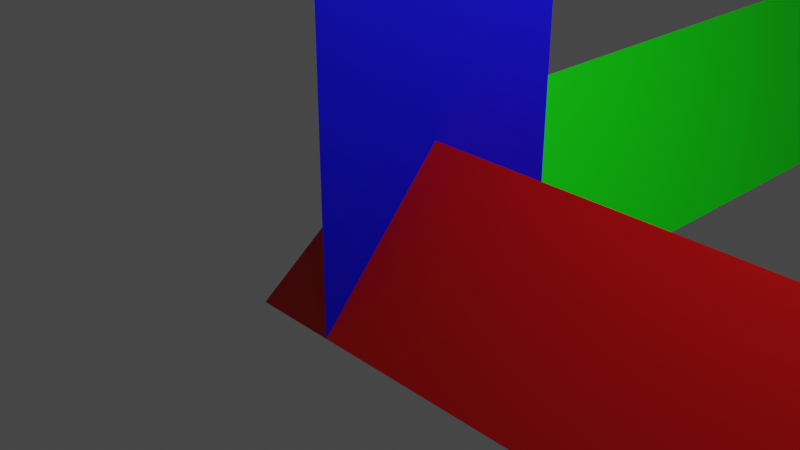 # Source: axes.blend  (saved by Blender 3.3.6; exported with 4.5.12 LTS)
import bpy
from mathutils import Matrix  # noqa: F401  (used for matrix-valued properties, if any)

bpy.ops.wm.read_factory_settings(use_empty=True)
scene = bpy.context.scene
scene.name = 'Scene'

# ---- collections
col_collection = bpy.data.collections.new('Collection'); scene.collection.children.link(col_collection)

# ---- materials (node trees are filled in below, after node groups)
mat_xaxis = bpy.data.materials.new('Xaxis')
mat_xaxis.alpha_threshold = 0.0
mat_xaxis.use_transparent_shadow = False
mat_xaxis.roughness = 0.5
mat_xaxis.line_color = (0.0, 0.0, 0.0, 1.0)
mat_yaxis = bpy.data.materials.new('Yaxis')
mat_yaxis.alpha_threshold = 0.0
mat_yaxis.use_transparent_shadow = False
mat_yaxis.roughness = 0.5
mat_yaxis.line_color = (0.0, 0.0, 0.0, 1.0)
mat_zaxis = bpy.data.materials.new('Zaxis')
mat_zaxis.alpha_threshold = 0.0
mat_zaxis.use_transparent_shadow = False
mat_zaxis.roughness = 0.5
mat_zaxis.line_color = (0.0, 0.0, 0.0, 1.0)

# ---- material node trees
mat_xaxis.use_nodes = True; mat_xaxis.node_tree.nodes.clear()
_N = mat_xaxis.node_tree.nodes; _L = mat_xaxis.node_tree.links
n0 = _N.new('ShaderNodeOutputMaterial'); n0.name = 'Material Output'; n0.location = (300, 300)
n1 = _N.new('ShaderNodeBsdfPrincipled'); n1.name = 'Principled BSDF'; n1.location = (10, 300)
n1.distribution = 'GGX'
n1.subsurface_method = 'RANDOM_WALK_SKIN'
n1.inputs[0].default_value = (0.8, 0.0, 0.0, 1.0)
n1.inputs[3].default_value = 1.45
n1.inputs[27].default_value = (0.0, 0.0, 0.0, 1.0)
n1.inputs[28].default_value = 1.0
_L.new(n1.outputs[0], n0.inputs[0])
n0.is_active_output = True
mat_yaxis.use_nodes = True; mat_yaxis.node_tree.nodes.clear()
_N = mat_yaxis.node_tree.nodes; _L = mat_yaxis.node_tree.links
n0 = _N.new('ShaderNodeOutputMaterial'); n0.name = 'Material Output'; n0.location = (300, 300)
n1 = _N.new('ShaderNodeBsdfPrincipled'); n1.name = 'Principled BSDF'; n1.location = (10, 300)
n1.distribution = 'GGX'
n1.subsurface_method = 'RANDOM_WALK_SKIN'
n1.inputs[0].default_value = (0.0, 0.8, 0.0, 1.0)
n1.inputs[3].default_value = 1.45
n1.inputs[27].default_value = (0.0, 0.0, 0.0, 1.0)
n1.inputs[28].default_value = 1.0
_L.new(n1.outputs[0], n0.inputs[0])
n0.is_active_output = True
mat_zaxis.use_nodes = True; mat_zaxis.node_tree.nodes.clear()
_N = mat_zaxis.node_tree.nodes; _L = mat_zaxis.node_tree.links
n0 = _N.new('ShaderNodeOutputMaterial'); n0.name = 'Material Output'; n0.location = (300, 300)
n1 = _N.new('ShaderNodeBsdfPrincipled'); n1.name = 'Principled BSDF'; n1.location = (10, 300)
n1.distribution = 'GGX'
n1.subsurface_method = 'RANDOM_WALK_SKIN'
n1.inputs[0].default_value = (0.0, 0.0, 0.8, 1.0)
n1.inputs[3].default_value = 1.45
n1.inputs[27].default_value = (0.0, 0.0, 0.0, 1.0)
n1.inputs[28].default_value = 1.0
_L.new(n1.outputs[0], n0.inputs[0])
n0.is_active_output = True

# ---- world
world_world = bpy.data.worlds.new('World'); scene.world = world_world
world_world.use_nodes = True; world_world.node_tree.nodes.clear()
_N = world_world.node_tree.nodes; _L = world_world.node_tree.links
n0 = _N.new('ShaderNodeOutputWorld'); n0.name = 'World Output'; n0.location = (300, 300)
n1 = _N.new('ShaderNodeBackground'); n1.name = 'Background'; n1.location = (10, 300)
n1.inputs[0].default_value = (0.05088, 0.05088, 0.05088, 1.0)
_L.new(n1.outputs[0], n0.inputs[0])
n0.is_active_output = True
world_world.color = (0.05088, 0.05088, 0.05088)
world_world.use_sun_shadow = False
world_world.sun_shadow_jitter_overblur = 0.0

# ---- cameras
cam_camera = bpy.data.cameras.new('Camera')
cam_camera.clip_end = 100.0
cam_camera.ortho_scale = 7.314

# ---- lights
light_light = bpy.data.lights.new('Light', 'POINT')
light_light.transmission_factor = 0.0
light_light.energy = 1000.0
light_light.shadow_soft_size = 0.1
light_light.shadow_maximum_resolution = 0.006
light_light.use_absolute_resolution = True

# ---- meshes
me_cube = bpy.data.meshes.new('Cube')
me_cube.from_pydata([(0.0, -5.96e-08, 1.0), (20.0, 1.192e-07, 1.0), (1.0, 1.0, -1.0), (20.0, 1.0, -1.0), (-1.0, -1.0, -1.0), (20.0, -1.0, -1.0)], [], [(0, 4, 2), (3, 2, 4, 5), (5, 4, 0, 1), (1, 3, 5), (1, 0, 2, 3)])
_uv = me_cube.uv_layers.new(name='UVMap')
_uv.uv.foreach_set('vector', [0.875, 0.5, 0.875, 0.75, 0.625, 0.75, 0.375, 0.75, 0.625, 0.75, 0.625, 1.0, 0.375, 1.0, 0.375, 0.0, 0.625, 0.0, 0.625, 0.25, 0.375, 0.25, 0.375, 0.5, 0.375, 0.75, 0.125, 0.75, 0.375, 0.5, 0.625, 0.5, 0.625, 0.75, 0.375, 0.75])
me_cube.materials.append(mat_xaxis)
me_cube.use_mirror_vertex_groups = False
me_cube.update()
me_cube_001 = bpy.data.meshes.new('Cube.001')
me_cube_001.from_pydata([(-5.96e-08, -4.5e-15, 1.0), (-1.391e-06, 20.0, 1.0), (1.0, 1.0, -1.0), (1.0, 20.0, -1.0), (-1.0, -1.0, -1.0), (-1.0, 20.0, -1.0)], [], [(0, 4, 2), (3, 2, 4, 5), (5, 4, 0, 1), (1, 3, 5), (1, 0, 2, 3)])
_uv = me_cube_001.uv_layers.new(name='UVMap')
_uv.uv.foreach_set('vector', [0.875, 0.5, 0.875, 0.75, 0.625, 0.75, 0.375, 0.75, 0.625, 0.75, 0.625, 1.0, 0.375, 1.0, 0.375, 0.0, 0.625, 0.0, 0.625, 0.25, 0.375, 0.25, 0.375, 0.5, 0.375, 0.75, 0.125, 0.75, 0.375, 0.5, 0.625, 0.5, 0.625, 0.75, 0.375, 0.75])
me_cube_001.materials.append(mat_yaxis)
me_cube_001.use_mirror_vertex_groups = False
me_cube_001.update()
me_cube_002 = bpy.data.meshes.new('Cube.002')
me_cube_002.from_pydata([(-5.96e-08, -1.0, -1.0), (0.0, -1.0, 20.0), (1.0, 1.0, -1.0), (1.0, 1.0, 20.0), (-1.0, 1.0, -1.0), (-1.0, 1.0, 20.0)], [], [(0, 4, 2), (3, 2, 4, 5), (5, 4, 0, 1), (1, 3, 5), (1, 0, 2, 3)])
_uv = me_cube_002.uv_layers.new(name='UVMap')
_uv.uv.foreach_set('vector', [0.875, 0.5, 0.875, 0.75, 0.625, 0.75, 0.375, 0.75, 0.625, 0.75, 0.625, 1.0, 0.375, 1.0, 0.375, 0.0, 0.625, 0.0, 0.625, 0.25, 0.375, 0.25, 0.375, 0.5, 0.375, 0.75, 0.125, 0.75, 0.375, 0.5, 0.625, 0.5, 0.625, 0.75, 0.375, 0.75])
me_cube_002.materials.append(mat_zaxis)
me_cube_002.use_mirror_vertex_groups = False
me_cube_002.update()

# ---- objects
ob_cube = bpy.data.objects.new('Cube', me_cube)
ob_light = bpy.data.objects.new('Light', light_light)
ob_camera = bpy.data.objects.new('Camera', cam_camera)
ob_cube_001 = bpy.data.objects.new('Cube.001', me_cube_001)
ob_cube_002 = bpy.data.objects.new('Cube.002', me_cube_002)

# ---- transforms, parenting, visibility, modifiers, constraints
ob_cube.location = (0.0, 0.0, 0.0)
ob_cube.lock_rotations_4d = False
ob_cube.empty_display_type = 'ARROWS'
ob_cube.lineart.crease_threshold = 0.0
ob_light.location = (4.076, 1.005, 5.904)
ob_light.rotation_euler = (0.6503, 0.05522, 1.866)
ob_light.lock_rotations_4d = False
ob_light.empty_display_type = 'ARROWS'
ob_light.color = (0.0, 0.0, 0.0, 0.0)
ob_light.lineart.crease_threshold = 0.0
ob_camera.location = (7.359, -6.926, 4.958)
ob_camera.rotation_euler = (1.109, 0.0, 0.8149)
ob_camera.lock_rotations_4d = False
ob_camera.empty_display_type = 'ARROWS'
ob_camera.color = (0.0, 0.0, 0.0, 0.0)
ob_camera.display_type = 'WIRE'
ob_camera.lineart.crease_threshold = 0.0
ob_cube_001.location = (0.0, 0.0, 0.0)
ob_cube_001.lock_rotations_4d = False
ob_cube_001.empty_display_type = 'ARROWS'
ob_cube_001.lineart.crease_threshold = 0.0
ob_cube_002.location = (0.0, 0.0, 0.0)
ob_cube_002.lock_rotations_4d = False
ob_cube_002.empty_display_type = 'ARROWS'
ob_cube_002.lineart.crease_threshold = 0.0

# ---- collection membership
col_collection.objects.link(ob_cube)
col_collection.objects.link(ob_light)
col_collection.objects.link(ob_camera)
col_collection.objects.link(ob_cube_001)
col_collection.objects.link(ob_cube_002)

# ---- scene / render settings (as saved in the file)
scene.camera = ob_camera
scene.frame_start = 1; scene.frame_end = 250; scene.frame_set(1)
scene.render.engine = 'BLENDER_EEVEE_NEXT'
scene.cycles.sampling_pattern = 'TABULATED_SOBOL'
scene.cycles.use_light_tree = False
scene.view_settings.view_transform = 'Filmic'
bpy.context.view_layer.update()
